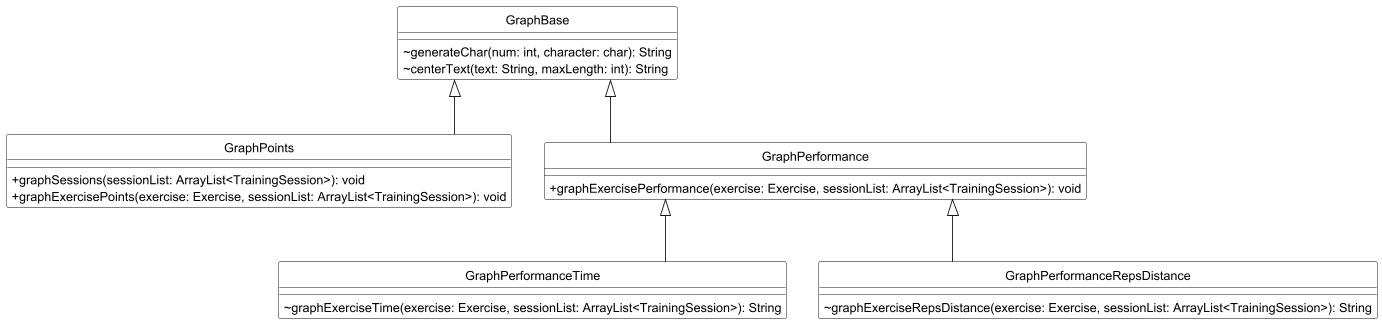

The diagram above was rendered by PlantUML. Its source (embedded in the PNG):
@startuml

skinparam linetype ortho
hide circle
skinparam classAttributeIconSize 0
skinparam classBackgroundColor White
skinparam classBorderColor Black

class GraphBase {
    ~ generateChar(num: int, character: char): String
    ~ centerText(text: String, maxLength: int): String
}

class GraphPoints {
    + graphSessions(sessionList: ArrayList<TrainingSession>): void
    + graphExercisePoints(exercise: Exercise, sessionList: ArrayList<TrainingSession>): void
}

class GraphPerformance {
    + graphExercisePerformance(exercise: Exercise, sessionList: ArrayList<TrainingSession>): void
}

class GraphPerformanceTime {
    ~ graphExerciseTime(exercise: Exercise, sessionList: ArrayList<TrainingSession>): String
}

class GraphPerformanceRepsDistance {
    ~ graphExerciseRepsDistance(exercise: Exercise, sessionList: ArrayList<TrainingSession>): String
}

' Relationships
GraphBase <|-- GraphPoints
GraphBase <|-- GraphPerformance
GraphPerformance <|-- GraphPerformanceTime
GraphPerformance <|-- GraphPerformanceRepsDistance

@enduml